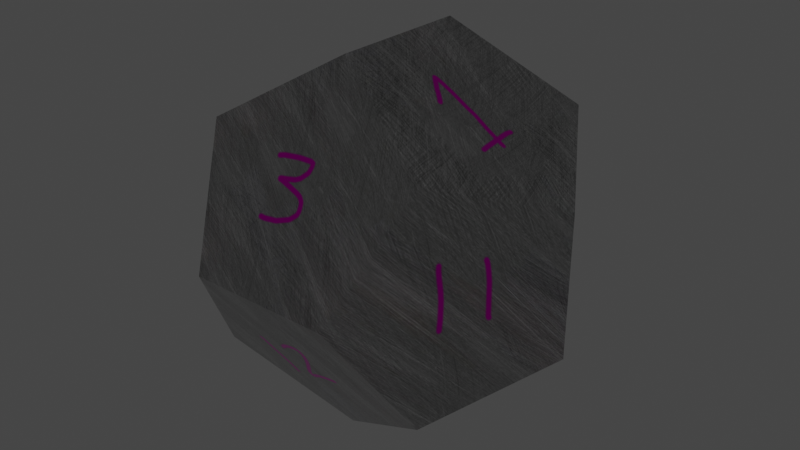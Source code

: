 # Source: d12.blend  (saved by Blender 2.82.7; exported with 4.5.12 LTS)
import bpy
from mathutils import Matrix  # noqa: F401  (used for matrix-valued properties, if any)

bpy.ops.wm.read_factory_settings(use_empty=True)
scene = bpy.context.scene
scene.name = 'Scene'

# ---- collections
col_collection = bpy.data.collections.new('Collection'); scene.collection.children.link(col_collection)

# ---- images (referenced by path relative to the original .blend; pixels are not part of the script)
import os
ASSET_DIR = os.environ.get("B2B_ASSET_DIR", "")  # directory of the original .blend (textures are referenced by path, not embedded)
HERE = os.path.dirname(os.path.abspath(__file__))  # packed textures are extracted next to this script under _unpacked/

def load_image(name, relpath, width, height, colorspace="sRGB"):
    """Load a texture the original file referenced (path relative to the .blend, or extracted next to this script)."""
    p = next((c for c in (os.path.join(HERE, relpath), os.path.join(ASSET_DIR, relpath)) if relpath and os.path.exists(c)), "")
    if p:
        img = bpy.data.images.load(p, check_existing=True)
        img.name = name
    else:  # same state as the original file: an image datablock whose file is absent (Cycles renders it pink)
        img = bpy.data.images.new(name, width, height)
        img.source = "FILE"
        img.filepath = "//" + (relpath or name)
    img.colorspace_settings.name = colorspace
    return img
img_scratchedmetal_cw_jpg = load_image('ScratchedMetal-cw.jpg', '_unpacked/ScratchedMetal-cw.081e7fbf.png', 1280, 1280, 'sRGB')

# ---- materials (node trees are filled in below, after node groups)
mat_cw_steel = bpy.data.materials.new('cw-STEEL')
mat_cw_steel.use_transparent_shadow = False
mat_cw_steel.roughness = 0.25

# ---- material node trees
mat_cw_steel.use_nodes = True; mat_cw_steel.node_tree.nodes.clear()
_N = mat_cw_steel.node_tree.nodes; _L = mat_cw_steel.node_tree.links
n0 = _N.new('NodeFrame'); n0.name = 'Frame'; n0.location = (-830, 704)
n0.label = 'Use Object, UV, or Generated*'
n0.width = 238
n1 = _N.new('NodeFrame'); n1.name = 'Frame.005'; n1.location = (-817, 325)
n1.label = '*Generated=Same scale for all objects'
n1.width = 238
n2 = _N.new('NodeFrame'); n2.name = 'Frame.006'; n2.location = (-465, 800)
n2.label = 'C W - O N E   T E X T U R E   T O   R U L E   A L L'
n2.width = 238
n3 = _N.new('NodeFrame'); n3.name = 'Frame.007'; n3.location = (377, 711)
n3.label = 'Adjust Color'
n3.width = 238
n4 = _N.new('NodeFrame'); n4.name = 'Frame.001'; n4.location = (-519, 707)
n4.label = 'Texture Scale'
n4.width = 238
n5 = _N.new('ShaderNodeOutputMaterial'); n5.name = 'Material Output'; n5.location = (1294, 466)
n6 = _N.new('ShaderNodeBsdfPrincipled'); n6.name = 'Principled BSDF'; n6.location = (881, 441)
n6.distribution = 'GGX'
n6.subsurface_method = 'BURLEY'
n6.inputs[1].default_value = 1.0
n6.inputs[2].default_value = 0.2143
n6.inputs[3].default_value = 1.45
n6.inputs[27].default_value = (0.0, 0.0, 0.0, 1.0)
n6.inputs[28].default_value = 1.0
n7 = _N.new('ShaderNodeTexImage'); n7.name = 'Image Texture'; n7.location = (408, 453)
n7.image = img_scratchedmetal_cw_jpg
_L.new(n6.outputs[0], n5.inputs[0])
_L.new(n7.outputs[0], n6.inputs[0])
n5.is_active_output = True

# ---- world
world_world = bpy.data.worlds.new('World'); scene.world = world_world
world_world.use_nodes = True; world_world.node_tree.nodes.clear()
_N = world_world.node_tree.nodes; _L = world_world.node_tree.links
n0 = _N.new('ShaderNodeOutputWorld'); n0.name = 'World Output'; n0.location = (300, 300)
n1 = _N.new('ShaderNodeBackground'); n1.name = 'Background'; n1.location = (10, 300)
n1.inputs[0].default_value = (0.05088, 0.05088, 0.05088, 1.0)
_L.new(n1.outputs[0], n0.inputs[0])
n0.is_active_output = True
world_world.color = (0.05088, 0.05088, 0.05088)
world_world.use_sun_shadow = False
world_world.sun_shadow_jitter_overblur = 0.0

# ---- meshes
me_solid = bpy.data.meshes.new('Solid')
me_solid.from_pydata([(0.5774, 0.5774, 0.5774), (0.5774, 0.5774, -0.5774), (0.5774, -0.5774, 0.5774), (0.5774, -0.5774, -0.5774), (-0.5774, 0.5774, 0.5774), (-0.5774, 0.5774, -0.5774), (-0.5774, -0.5774, 0.5774), (-0.5774, -0.5774, -0.5774), (0.3568, 0.9342, 0.0), (-0.3568, 0.9342, 0.0), (0.3568, -0.9342, 0.0), (-0.3568, -0.9342, 0.0), (0.9342, 0.0, 0.3568), (0.9342, 0.0, -0.3568), (-0.9342, 0.0, 0.3568), (-0.9342, 0.0, -0.3568), (0.0, 0.3568, 0.9342), (0.0, -0.3568, 0.9342), (0.0, 0.3568, -0.9342), (0.0, -0.3568, -0.9342)], [], [(0, 8, 4, 16), (8, 9, 4), (0, 12, 1, 8), (12, 13, 1), (0, 16, 2, 12), (16, 17, 2), (8, 1, 5, 9), (1, 18, 5), (12, 2, 3, 13), (2, 10, 3), (16, 4, 6, 17), (4, 14, 6), (9, 5, 14, 4), (5, 15, 14), (6, 11, 2, 17), (11, 10, 2), (3, 19, 1, 13), (19, 18, 1), (7, 15, 18, 19), (15, 5, 18), (7, 11, 14, 15), (11, 6, 14), (7, 19, 10, 11), (19, 3, 10)])
_uv = me_solid.uv_layers.new(name='UVMap')
_uv.uv.foreach_set('vector', [0.5, 0.6545, 0.5955, 0.5955, 0.75, 1.0, 0.5955, 0.9045, 0.5955, 0.5955, 0.75, 0.809, 0.75, 1.0, 0.5, 0.6545, 0.5, 0.3455, 0.6545, 0.25, 0.5955, 0.5955, 0.5, 0.3455, 0.5955, 0.09549, 0.6545, 0.25, 0.25, 1.0, 0.09549, 0.9045, 0.3455, 0.75, 0.4045, 0.9045, 0.09549, 0.9045, 0.1545, 0.75, 0.3455, 0.75, 0.5955, 0.5955, 0.6545, 0.25, 0.9045, 0.5955, 0.75, 0.809, 0.6545, 0.25, 0.8455, 0.25, 0.9045, 0.5955, 0.4045, 0.9045, 0.3455, 0.75, 0.5, 0.3455, 0.5, 0.6545, 0.3455, 0.75, 0.4045, 0.4045, 0.5, 0.3455, 0.09549, 0.9045, 0.0, 0.6545, 0.09549, 0.4045, 0.1545, 0.75, 0.0, 0.6545, 0.0, 0.3455, 0.09549, 0.4045, 0.75, 0.809, 0.9045, 0.5955, 0.9045, 0.9045, 0.75, 1.0, 0.9045, 0.5955, 1.0, 0.6545, 0.9045, 0.9045, 0.09549, 0.4045, 0.25, 0.191, 0.3455, 0.75, 0.1545, 0.75, 0.25, 0.191, 0.4045, 0.4045, 0.3455, 0.75, 0.75, 0.0, 0.9045, 0.09549, 0.6545, 0.25, 0.5955, 0.09549, 0.9045, 0.09549, 0.8455, 0.25, 0.6545, 0.25, 1.0, 0.3455, 1.0, 0.6545, 0.8455, 0.25, 0.9045, 0.09549, 1.0, 0.6545, 0.9045, 0.5955, 0.8455, 0.25, 0.25, 0.0, 0.25, 0.191, 0.0, 0.3455, 0.09549, 0.09549, 0.25, 0.191, 0.09549, 0.4045, 0.0, 0.3455, 0.25, 0.0, 0.4045, 0.09549, 0.4045, 0.4045, 0.25, 0.191, 0.4045, 0.09549, 0.5, 0.3455, 0.4045, 0.4045])
me_solid.materials.append(mat_cw_steel)
me_solid.use_remesh_fix_poles = True
me_solid.use_remesh_preserve_attributes = False
me_solid.use_mirror_vertex_groups = False
me_solid.update()

# ---- objects
ob_solid = bpy.data.objects.new('Solid', me_solid)

# ---- transforms, parenting, visibility, modifiers, constraints
ob_solid.location = (0.0, 0.0, 0.0)
ob_solid.lineart.crease_threshold = 0.0

# ---- collection membership
col_collection.objects.link(ob_solid)

# ---- scene / render settings (as saved in the file)
scene.frame_start = 1; scene.frame_end = 250; scene.frame_set(1)
scene.render.engine = 'BLENDER_EEVEE_NEXT'
scene.cycles.use_denoising = False
scene.cycles.samples = 128
scene.cycles.sampling_pattern = 'TABULATED_SOBOL'
scene.cycles.use_adaptive_sampling = False
scene.cycles.use_light_tree = False
scene.view_settings.view_transform = 'Filmic'
bpy.context.view_layer.update()

# ---- added for rendering (the .blend has no active camera and no usable light): camera, sun
cam_auto = bpy.data.cameras.new('AutoCamera')
cam_auto.lens = 50.0
cam_auto.sensor_width = 36.0
cam_auto.clip_end = 1000.0
ob_auto_camera = bpy.data.objects.new('AutoCamera', cam_auto)
scene.collection.objects.link(ob_auto_camera)
ob_auto_camera.location = (2.99409, -3.59291, 2.39527)
ob_auto_camera.rotation_euler = (1.09748, -7.21219e-08, 0.694738)
scene.camera = ob_auto_camera
light_auto_sun = bpy.data.lights.new('AutoSun', 'SUN')
light_auto_sun.energy = 3.0
light_auto_sun.angle = 0.0523599
ob_auto_sun = bpy.data.objects.new('AutoSun', light_auto_sun)
scene.collection.objects.link(ob_auto_sun)
ob_auto_sun.rotation_euler = (0.872665, 0.174533, 0.523599)
bpy.context.view_layer.update()
